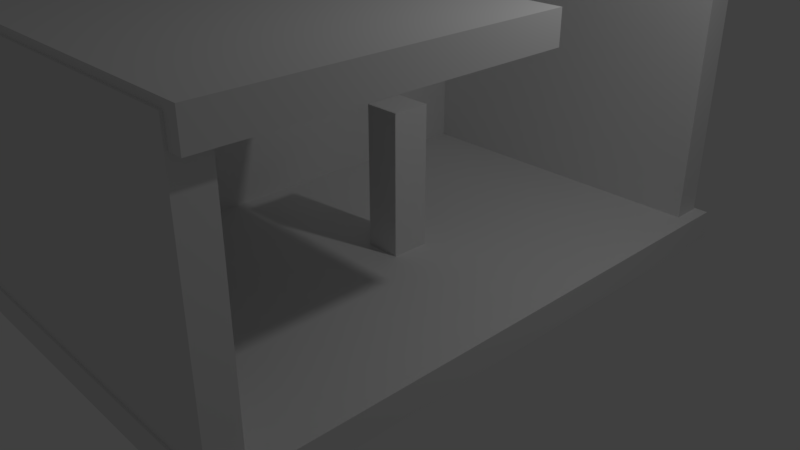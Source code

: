 # Source: test.blend  (saved by Blender 2.78.0; exported with 4.5.12 LTS)
import bpy
from mathutils import Matrix  # noqa: F401  (used for matrix-valued properties, if any)

bpy.ops.wm.read_factory_settings(use_empty=True)
scene = bpy.context.scene
scene.name = 'Scene'

# ---- collections
col_collection_1 = bpy.data.collections.new('Collection 1'); scene.collection.children.link(col_collection_1)

# ---- materials (node trees are filled in below, after node groups)
mat_material_003 = bpy.data.materials.new('Material.003')
mat_material_003.alpha_threshold = 0.0
mat_material_003.use_transparent_shadow = False
mat_material_003.preview_render_type = 'FLAT'
mat_material_003.roughness = 0.5
mat_material = bpy.data.materials.new('Material')
mat_material.alpha_threshold = 0.0
mat_material.use_transparent_shadow = False
mat_material.roughness = 0.5
mat_material.line_color = (0.0, 0.0, 0.0, 1.0)
mat_material_002 = bpy.data.materials.new('Material.002')
mat_material_002.alpha_threshold = 0.0
mat_material_002.use_transparent_shadow = False
mat_material_002.roughness = 0.5
mat_material_001 = bpy.data.materials.new('Material.001')
mat_material_001.alpha_threshold = 0.0
mat_material_001.use_transparent_shadow = False
mat_material_001.preview_render_type = 'FLAT'
mat_material_001.roughness = 0.5

# ---- material node trees

# ---- world
world_world = bpy.data.worlds.new('World'); scene.world = world_world
world_world.color = (0.05088, 0.05088, 0.05088)
world_world.use_sun_shadow = False
world_world.sun_shadow_jitter_overblur = 0.0
world_world.cycles.sampling_method = 'MANUAL'

# ---- cameras
cam_camera = bpy.data.cameras.new('Camera')
cam_camera.clip_end = 100.0
cam_camera.lens = 35.0
cam_camera.sensor_width = 32.0
cam_camera.sensor_height = 18.0
cam_camera.ortho_scale = 7.314
cam_camera.dof.focus_distance = 0.0
cam_camera.dof.aperture_fstop = 128.0

# ---- lights
light_lamp = bpy.data.lights.new('Lamp', 'POINT')
light_lamp.transmission_factor = 0.0
light_lamp.cutoff_distance = 30.0
light_lamp.energy = 100.0
light_lamp.shadow_buffer_clip_start = 1.001
light_lamp.shadow_soft_size = 0.1
light_lamp.shadow_maximum_resolution = 0.006
light_lamp.use_absolute_resolution = True

# ---- meshes
me_cube_006 = bpy.data.meshes.new('Cube.006')
me_cube_006.from_pydata([(-1.0, -1.0, -1.0), (-1.0, -1.0, 1.0), (-1.0, 1.0, -1.0), (-1.0, 1.0, 1.0), (1.0, -1.0, -1.0), (1.0, -1.0, 1.0), (1.0, 1.0, -1.0), (1.0, 1.0, 1.0)], [], [(0, 1, 3, 2), (2, 3, 7, 6), (6, 7, 5, 4), (4, 5, 1, 0), (2, 6, 4, 0), (7, 3, 1, 5)])
_uv = me_cube_006.uv_layers.new(name='UVMap')
_uv.uv.foreach_set('vector', [0.0, 0.0, 1.0, 0.0, 1.0, 1.0, 0.0, 1.0, 0.0, 0.0, 1.0, 0.0, 1.0, 1.0, 0.0, 1.0, 0.0, 0.0, 1.0, 0.0, 1.0, 1.0, 0.0, 1.0, 0.0, 0.0, 1.0, 0.0, 1.0, 1.0, 0.0, 1.0, 0.0, 0.0, 1.0, 0.0, 1.0, 1.0, 0.0, 1.0, 0.0, 0.0, 1.0, 0.0, 1.0, 1.0, 0.0, 1.0])
me_cube_006.materials.append(mat_material_003)
me_cube_006.use_remesh_preserve_volume = False
me_cube_006.use_remesh_preserve_attributes = False
me_cube_006.use_mirror_vertex_groups = False
me_cube_006.update()
me_cube_005 = bpy.data.meshes.new('Cube.005')
me_cube_005.from_pydata([(-1.0, -1.0, -1.0), (-1.0, -1.0, 1.0), (-1.0, 1.0, -1.0), (-1.0, 1.0, 1.0), (1.0, -1.0, -1.0), (1.0, -1.0, 1.0), (1.0, 1.0, -1.0), (1.0, 1.0, 1.0)], [], [(0, 1, 3, 2), (2, 3, 7, 6), (6, 7, 5, 4), (4, 5, 1, 0), (2, 6, 4, 0), (7, 3, 1, 5)])
_uv = me_cube_005.uv_layers.new(name='UVMap')
_uv.uv.foreach_set('vector', [0.0, 0.0, 1.0, 0.0, 1.0, 1.0, 0.0, 1.0, 0.0, 0.0, 1.0, 0.0, 1.0, 1.0, 0.0, 1.0, 0.0, 0.0, 1.0, 0.0, 1.0, 1.0, 0.0, 1.0, 0.0, 0.0, 1.0, 0.0, 1.0, 1.0, 0.0, 1.0, 0.0, 0.0, 1.0, 0.0, 1.0, 1.0, 0.0, 1.0, 0.0, 0.0, 1.0, 0.0, 1.0, 1.0, 0.0, 1.0])
me_cube_005.materials.append(mat_material_003)
me_cube_005.use_remesh_preserve_volume = False
me_cube_005.use_remesh_preserve_attributes = False
me_cube_005.use_mirror_vertex_groups = False
me_cube_005.update()
me_cube_004 = bpy.data.meshes.new('Cube.004')
me_cube_004.from_pydata([(1.0, 1.0, -1.0), (1.0, -1.0, -1.0), (-1.0, -1.0, -1.0), (-1.0, 1.0, -1.0), (1.0, 1.0, 1.0), (1.0, -1.0, 1.0), (-1.0, -1.0, 1.0), (-1.0, 1.0, 1.0)], [], [(0, 1, 2, 3), (4, 7, 6, 5), (0, 4, 5, 1), (1, 5, 6, 2), (2, 6, 7, 3), (4, 0, 3, 7)])
_uv = me_cube_004.uv_layers.new(name='UVMap')
_uv.uv.foreach_set('vector', [0.0, 0.0, 1.0, 0.0, 1.0, 1.0, 0.0, 1.0, 0.0, 0.0, 1.0, 0.0, 1.0, 1.0, 0.0, 1.0, 0.0, 0.0, 1.0, 0.0, 1.0, 1.0, 0.0, 1.0, 0.0, 0.0, 1.0, 0.0, 1.0, 1.0, 0.0, 1.0, 0.0, 0.0, 1.0, 0.0, 1.0, 1.0, 0.0, 1.0, 0.0, 0.0, 1.0, 0.0, 1.0, 1.0, 0.0, 1.0])
me_cube_004.materials.append(mat_material)
me_cube_004.use_remesh_preserve_volume = False
me_cube_004.use_remesh_preserve_attributes = False
me_cube_004.use_mirror_vertex_groups = False
me_cube_004.update()
me_cube_003 = bpy.data.meshes.new('Cube.003')
me_cube_003.from_pydata([(-1.0, -1.0, -1.0), (-1.0, -1.0, 1.0), (-1.0, 1.0, -1.0), (-1.0, 1.0, 1.0), (1.0, -1.0, -1.0), (1.0, -1.0, 1.0), (1.0, 1.0, -1.0), (1.0, 1.0, 1.0)], [], [(0, 1, 3, 2), (2, 3, 7, 6), (6, 7, 5, 4), (4, 5, 1, 0), (2, 6, 4, 0), (7, 3, 1, 5)])
_uv = me_cube_003.uv_layers.new(name='UVMap')
_uv.uv.foreach_set('vector', [0.0, 0.0, 1.0, 0.0, 1.0, 1.0, 0.0, 1.0, 0.0, 0.0, 1.0, 0.0, 1.0, 1.0, 0.0, 1.0, 0.0, 0.0, 1.0, 0.0, 1.0, 1.0, 0.0, 1.0, 0.0, 0.0, 1.0, 0.0, 1.0, 1.0, 0.0, 1.0, 0.0, 0.0, 1.0, 0.0, 1.0, 1.0, 0.0, 1.0, 0.0, 0.0, 1.0, 0.0, 1.0, 1.0, 0.0, 1.0])
me_cube_003.materials.append(mat_material_002)
me_cube_003.use_remesh_preserve_volume = False
me_cube_003.use_remesh_preserve_attributes = False
me_cube_003.use_mirror_vertex_groups = False
me_cube_003.update()
me_cube_001 = bpy.data.meshes.new('Cube.001')
me_cube_001.from_pydata([(-1.0, -1.0, -1.0), (-1.0, -1.0, 1.0), (-1.0, 1.0, -1.0), (-1.0, 1.0, 1.0), (1.0, -1.0, -1.0), (1.0, -1.0, 1.0), (1.0, 1.0, -1.0), (1.0, 1.0, 1.0)], [], [(0, 1, 3, 2), (2, 3, 7, 6), (6, 7, 5, 4), (4, 5, 1, 0), (2, 6, 4, 0), (7, 3, 1, 5)])
_uv = me_cube_001.uv_layers.new(name='UVMap')
_uv.uv.foreach_set('vector', [0.0, 0.0, 1.0, 0.0, 1.0, 1.0, 0.0, 1.0, 0.0, 0.0, 1.0, 0.0, 1.0, 1.0, 0.0, 1.0, 0.0, 0.0, 1.0, 0.0, 1.0, 1.0, 0.0, 1.0, 0.0, 0.0, 1.0, 0.0, 1.0, 1.0, 0.0, 1.0, 0.0, 0.0, 1.0, 0.0, 1.0, 1.0, 0.0, 1.0, 0.0, 0.0, 1.0, 0.0, 1.0, 1.0, 0.0, 1.0])
me_cube_001.materials.append(mat_material_001)
me_cube_001.use_remesh_preserve_volume = False
me_cube_001.use_remesh_preserve_attributes = False
me_cube_001.use_mirror_vertex_groups = False
me_cube_001.update()
me_cube = bpy.data.meshes.new('Cube')
me_cube.from_pydata([(1.0, 1.0, -1.0), (1.0, -1.0, -1.0), (-1.0, -1.0, -1.0), (-1.0, 1.0, -1.0), (1.0, 1.0, 1.0), (1.0, -1.0, 1.0), (-1.0, -1.0, 1.0), (-1.0, 1.0, 1.0)], [], [(0, 1, 2, 3), (4, 7, 6, 5), (0, 4, 5, 1), (1, 5, 6, 2), (2, 6, 7, 3), (4, 0, 3, 7)])
_uv = me_cube.uv_layers.new(name='UVMap')
_uv.uv.foreach_set('vector', [0.0, 0.0, 1.0, 0.0, 1.0, 1.0, 0.0, 1.0, 0.0, 0.0, 1.0, 0.0, 1.0, 1.0, 0.0, 1.0, 0.0, 0.0, 1.0, 0.0, 1.0, 1.0, 0.0, 1.0, 0.0, 0.0, 1.0, 0.0, 1.0, 1.0, 0.0, 1.0, 0.0, 0.0, 1.0, 0.0, 1.0, 1.0, 0.0, 1.0, 0.0, 0.0, 1.0, 0.0, 1.0, 1.0, 0.0, 1.0])
me_cube.materials.append(mat_material)
me_cube.use_remesh_preserve_volume = False
me_cube.use_remesh_preserve_attributes = False
me_cube.use_mirror_vertex_groups = False
me_cube.update()

# ---- objects
ob_cube_006 = bpy.data.objects.new('Cube.006', me_cube_006)
ob_cube_005 = bpy.data.objects.new('Cube.005', me_cube_005)
ob_cube_004 = bpy.data.objects.new('Cube.004', me_cube_004)
ob_cube_003 = bpy.data.objects.new('Cube.003', me_cube_003)
ob_cube_001 = bpy.data.objects.new('Cube.001', me_cube_001)
ob_cube = bpy.data.objects.new('Cube', me_cube)
ob_lamp = bpy.data.objects.new('Lamp', light_lamp)
ob_camera = bpy.data.objects.new('Camera', cam_camera)

# ---- transforms, parenting, visibility, modifiers, constraints
ob_cube_006.location = (0.3147, 0.2048, 1.023)
ob_cube_006.scale = (0.2335, 0.251, 1.019)
ob_cube_006.lineart.crease_threshold = 0.0
ob_cube_005.location = (-2.323, -0.0279, 1.627)
ob_cube_005.scale = (0.2814, 3.81, 1.777)
ob_cube_005.lineart.crease_threshold = 0.0
ob_cube_004.location = (0.0, -1.801, 3.333)
ob_cube_004.scale = (2.531, 2.046, 0.1926)
ob_cube_004.lock_rotations_4d = False
ob_cube_004.empty_display_type = 'ARROWS'
ob_cube_004.lineart.crease_threshold = 0.0
ob_cube_003.location = (0.0, 3.669, 1.67)
ob_cube_003.scale = (2.353, 0.195, 1.765)
ob_cube_003.lineart.crease_threshold = 0.0
ob_cube_001.location = (0.0, -3.681, 1.67)
ob_cube_001.scale = (2.353, 0.195, 1.765)
ob_cube_001.lineart.crease_threshold = 0.0
ob_cube.location = (0.0, 0.0, 0.0)
ob_cube.scale = (2.531, 3.904, 0.1926)
ob_cube.lock_rotations_4d = False
ob_cube.empty_display_type = 'ARROWS'
ob_cube.lineart.crease_threshold = 0.0
ob_lamp.location = (4.076, 1.005, 5.904)
ob_lamp.rotation_euler = (0.6503, 0.05522, 1.866)
ob_lamp.lock_rotations_4d = False
ob_lamp.empty_display_type = 'ARROWS'
ob_lamp.color = (0.0, 0.0, 0.0, 0.0)
ob_lamp.lineart.crease_threshold = 0.0
ob_camera.location = (7.481, -6.508, 5.344)
ob_camera.rotation_euler = (1.109, 0.0, 0.8149)
ob_camera.lock_rotations_4d = False
ob_camera.empty_display_type = 'ARROWS'
ob_camera.color = (0.0, 0.0, 0.0, 0.0)
ob_camera.display_type = 'WIRE'
ob_camera.lineart.crease_threshold = 0.0

# ---- collection membership
col_collection_1.objects.link(ob_cube_006)
col_collection_1.objects.link(ob_cube_005)
col_collection_1.objects.link(ob_cube_004)
col_collection_1.objects.link(ob_cube_003)
col_collection_1.objects.link(ob_cube_001)
col_collection_1.objects.link(ob_cube)
col_collection_1.objects.link(ob_lamp)
col_collection_1.objects.link(ob_camera)

# ---- scene / render settings (as saved in the file)
scene.camera = ob_camera
scene.frame_start = 1; scene.frame_end = 250; scene.frame_set(1)
scene.render.engine = 'BLENDER_EEVEE_NEXT'
scene.render.resolution_percentage = 50
scene.render.dither_intensity = 0.0
scene.cycles.use_denoising = False
scene.cycles.samples = 128
scene.cycles.sampling_pattern = 'TABULATED_SOBOL'
scene.cycles.light_sampling_threshold = 0.0
scene.cycles.use_adaptive_sampling = False
scene.cycles.use_light_tree = False
scene.cycles.blur_glossy = 0.0
scene.cycles.sample_clamp_indirect = 0.0
scene.view_settings.view_transform = 'Standard'
bpy.context.view_layer.update()

